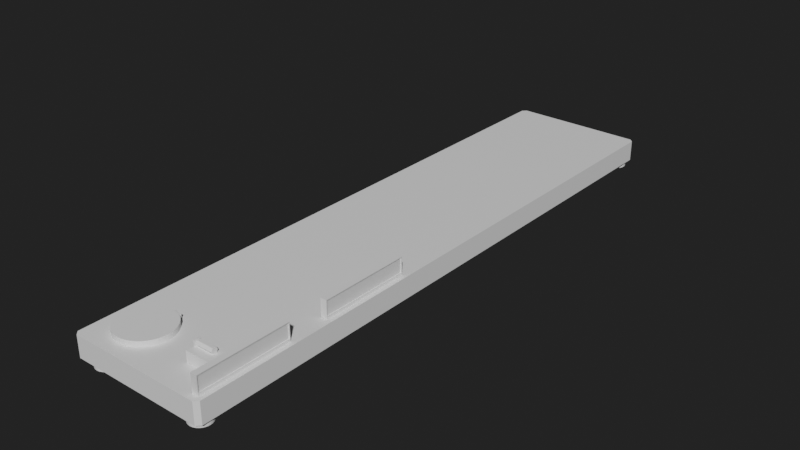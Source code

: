 # Source: LaserRuler.blend  (saved by Blender 3.3.6; exported with 4.5.12 LTS)
import bpy
from mathutils import Matrix  # noqa: F401  (used for matrix-valued properties, if any)

bpy.ops.wm.read_factory_settings(use_empty=True)
scene = bpy.context.scene
scene.name = 'Scene'

# ---- collections
col_collection = bpy.data.collections.new('Collection'); scene.collection.children.link(col_collection)

# ---- materials (node trees are filled in below, after node groups)
mat_futur1 = bpy.data.materials.new('Futur1')
mat_plastic = bpy.data.materials.new('Plastic')
mat_detector = bpy.data.materials.new('Detector')
mat_laser = bpy.data.materials.new('Laser')
mat_futur2 = bpy.data.materials.new('Futur2')

# ---- material node trees
mat_futur1.use_nodes = True; mat_futur1.node_tree.nodes.clear()
_N = mat_futur1.node_tree.nodes; _L = mat_futur1.node_tree.links
n0 = _N.new('ShaderNodeBsdfPrincipled'); n0.name = 'Principled BSDF'; n0.location = (10, 300)
n0.distribution = 'GGX'
n0.subsurface_method = 'BURLEY'
n0.inputs[3].default_value = 1.45
n0.inputs[27].default_value = (0.0, 0.0, 0.0, 1.0)
n0.inputs[28].default_value = 1.0
n1 = _N.new('ShaderNodeOutputMaterial'); n1.name = 'Material Output'; n1.location = (300, 300)
_L.new(n0.outputs[0], n1.inputs[0])
n1.is_active_output = True
mat_plastic.use_nodes = True; mat_plastic.node_tree.nodes.clear()
_N = mat_plastic.node_tree.nodes; _L = mat_plastic.node_tree.links
n0 = _N.new('ShaderNodeBsdfPrincipled'); n0.name = 'Principled BSDF'; n0.location = (10, 300)
n0.distribution = 'GGX'
n0.subsurface_method = 'BURLEY'
n0.inputs[3].default_value = 1.45
n0.inputs[27].default_value = (0.0, 0.0, 0.0, 1.0)
n0.inputs[28].default_value = 1.0
n1 = _N.new('ShaderNodeOutputMaterial'); n1.name = 'Material Output'; n1.location = (300, 300)
_L.new(n0.outputs[0], n1.inputs[0])
n1.is_active_output = True
mat_detector.use_nodes = True; mat_detector.node_tree.nodes.clear()
_N = mat_detector.node_tree.nodes; _L = mat_detector.node_tree.links
n0 = _N.new('ShaderNodeBsdfPrincipled'); n0.name = 'Principled BSDF'; n0.location = (10, 300)
n0.distribution = 'GGX'
n0.subsurface_method = 'BURLEY'
n0.inputs[3].default_value = 1.45
n0.inputs[27].default_value = (0.0, 0.0, 0.0, 1.0)
n0.inputs[28].default_value = 1.0
n1 = _N.new('ShaderNodeOutputMaterial'); n1.name = 'Material Output'; n1.location = (300, 300)
_L.new(n0.outputs[0], n1.inputs[0])
n1.is_active_output = True
mat_laser.use_nodes = True; mat_laser.node_tree.nodes.clear()
_N = mat_laser.node_tree.nodes; _L = mat_laser.node_tree.links
n0 = _N.new('ShaderNodeBsdfPrincipled'); n0.name = 'Principled BSDF'; n0.location = (10, 300)
n0.distribution = 'GGX'
n0.subsurface_method = 'BURLEY'
n0.inputs[3].default_value = 1.45
n0.inputs[27].default_value = (0.0, 0.0, 0.0, 1.0)
n0.inputs[28].default_value = 1.0
n1 = _N.new('ShaderNodeOutputMaterial'); n1.name = 'Material Output'; n1.location = (300, 300)
_L.new(n0.outputs[0], n1.inputs[0])
n1.is_active_output = True
mat_futur2.use_nodes = True; mat_futur2.node_tree.nodes.clear()
_N = mat_futur2.node_tree.nodes; _L = mat_futur2.node_tree.links
n0 = _N.new('ShaderNodeBsdfPrincipled'); n0.name = 'Principled BSDF'; n0.location = (10, 300)
n0.distribution = 'GGX'
n0.subsurface_method = 'BURLEY'
n0.inputs[3].default_value = 1.45
n0.inputs[27].default_value = (0.0, 0.0, 0.0, 1.0)
n0.inputs[28].default_value = 1.0
n1 = _N.new('ShaderNodeOutputMaterial'); n1.name = 'Material Output'; n1.location = (300, 300)
_L.new(n0.outputs[0], n1.inputs[0])
n1.is_active_output = True

# ---- world
world_world = bpy.data.worlds.new('World'); scene.world = world_world
world_world.use_nodes = True; world_world.node_tree.nodes.clear()
_N = world_world.node_tree.nodes; _L = world_world.node_tree.links
n0 = _N.new('ShaderNodeOutputWorld'); n0.name = 'World Output'; n0.location = (300, 300)
n1 = _N.new('ShaderNodeBackground'); n1.name = 'Background'; n1.location = (10, 300)
n1.inputs[0].default_value = (0.01599, 0.01599, 0.01599, 1.0)
_L.new(n1.outputs[0], n0.inputs[0])
n0.is_active_output = True
world_world.color = (0.05088, 0.05088, 0.05088)
world_world.use_sun_shadow = False
world_world.sun_shadow_jitter_overblur = 0.0

# ---- meshes
me_cube_003 = bpy.data.meshes.new('Cube.003')
me_cube_003.from_pydata([(-13.28, -57.5, 1.0), (-13.99, -56.79, 1.0), (-13.99, -56.79, 5.0), (-13.28, -57.5, 5.0), (-13.99, 56.79, 1.0), (-13.28, 57.5, 1.0), (-13.28, 57.5, 5.0), (-13.99, 56.79, 5.0), (12.5, -56.79, 1.0), (11.79, -57.5, 1.0), (11.79, -57.5, 5.0), (12.5, -56.79, 5.0), (11.79, 57.5, 1.0), (12.5, 56.79, 1.0), (12.5, 56.79, 5.0), (11.79, 57.5, 5.0)], [], [(9, 10, 3, 0), (13, 14, 11, 8), (14, 15, 6, 7, 2, 3, 10, 11), (1, 2, 7, 4), (5, 6, 15, 12), (0, 3, 2, 1), (6, 5, 4, 7), (14, 13, 12, 15), (10, 9, 8, 11), (4, 5, 12, 13, 8, 9, 0, 1)])
_uv = me_cube_003.uv_layers.new(name='UVMap')
_uv.uv.foreach_set('vector', [0.375, 0.7571, 0.625, 0.7571, 0.625, 0.9929, 0.375, 0.9929, 0.375, 0.5015, 0.625, 0.5015, 0.625, 0.7485, 0.375, 0.7485, 0.625, 0.5015, 0.6321, 0.5, 0.8679, 0.5, 0.875, 0.5015, 0.875, 0.7485, 0.8679, 0.75, 0.6321, 0.75, 0.625, 0.7485, 0.375, 0.001539, 0.625, 0.001539, 0.625, 0.2485, 0.375, 0.2485, 0.375, 0.2571, 0.625, 0.2571, 0.625, 0.4929, 0.375, 0.4929, 0.375, 0.0, 0.625, 0.0, 0.625, 0.001539, 0.375, 0.001539, 0.625, 0.2571, 0.375, 0.2571, 0.375, 0.2485, 0.625, 0.2485, 0.625, 0.5015, 0.375, 0.5015, 0.375, 0.4929, 0.625, 0.4929, 0.625, 0.7571, 0.375, 0.7571, 0.375, 0.7485, 0.625, 0.7485, 0.125, 0.5015, 0.1321, 0.5, 0.3679, 0.5, 0.375, 0.5015, 0.375, 0.7485, 0.3679, 0.75, 0.1321, 0.75, 0.125, 0.7485])
me_cube_003.materials.append(mat_futur1)
me_cube_003.use_remesh_fix_poles = True
me_cube_003.use_remesh_preserve_attributes = False
me_cube_003.use_mirror_vertex_groups = False
me_cube_003.update()
me_cylinder_001 = bpy.data.meshes.new('Cylinder.001')
me_cylinder_001.from_pydata([(0.0, 5.0, -0.5), (0.0, 5.0, 0.5), (0.4901, 4.976, -0.5), (0.4901, 4.976, 0.5), (0.9755, 4.904, -0.5), (0.9755, 4.904, 0.5), (1.451, 4.785, -0.5), (1.451, 4.785, 0.5), (1.913, 4.619, -0.5), (1.913, 4.619, 0.5), (2.357, 4.41, -0.5), (2.357, 4.41, 0.5), (2.778, 4.157, -0.5), (2.778, 4.157, 0.5), (3.172, 3.865, -0.5), (3.172, 3.865, 0.5), (3.536, 3.536, -0.5), (3.536, 3.536, 0.5), (3.865, 3.172, -0.5), (3.865, 3.172, 0.5), (4.157, 2.778, -0.5), (4.157, 2.778, 0.5), (4.41, 2.357, -0.5), (4.41, 2.357, 0.5), (4.619, 1.913, -0.5), (4.619, 1.913, 0.5), (4.785, 1.451, -0.5), (4.785, 1.451, 0.5), (4.904, 0.9755, -0.5), (4.904, 0.9755, 0.5), (4.976, 0.4901, -0.5), (4.976, 0.4901, 0.5), (5.0, -8.146e-07, -0.5), (5.0, -8.146e-07, 0.5), (4.976, -0.4901, -0.5), (4.976, -0.4901, 0.5), (4.904, -0.9755, -0.5), (4.904, -0.9755, 0.5), (4.785, -1.451, -0.5), (4.785, -1.451, 0.5), (4.619, -1.913, -0.5), (4.619, -1.913, 0.5), (4.41, -2.357, -0.5), (4.41, -2.357, 0.5), (4.157, -2.778, -0.5), (4.157, -2.778, 0.5), (3.865, -3.172, -0.5), (3.865, -3.172, 0.5), (3.536, -3.536, -0.5), (3.536, -3.536, 0.5), (3.172, -3.865, -0.5), (3.172, -3.865, 0.5), (2.778, -4.157, -0.5), (2.778, -4.157, 0.5), (2.357, -4.41, -0.5), (2.357, -4.41, 0.5), (1.913, -4.619, -0.5), (1.913, -4.619, 0.5), (1.451, -4.785, -0.5), (1.451, -4.785, 0.5), (0.9754, -4.904, -0.5), (0.9754, -4.904, 0.5), (0.4901, -4.976, -0.5), (0.4901, -4.976, 0.5), (-4.013e-06, -5.0, -0.5), (-4.013e-06, -5.0, 0.5), (-0.4901, -4.976, -0.5), (-0.4901, -4.976, 0.5), (-0.9755, -4.904, -0.5), (-0.9755, -4.904, 0.5), (-1.451, -4.785, -0.5), (-1.451, -4.785, 0.5), (-1.913, -4.619, -0.5), (-1.913, -4.619, 0.5), (-2.357, -4.41, -0.5), (-2.357, -4.41, 0.5), (-2.778, -4.157, -0.5), (-2.778, -4.157, 0.5), (-3.172, -3.865, -0.5), (-3.172, -3.865, 0.5), (-3.536, -3.536, -0.5), (-3.536, -3.536, 0.5), (-3.865, -3.172, -0.5), (-3.865, -3.172, 0.5), (-4.157, -2.778, -0.5), (-4.157, -2.778, 0.5), (-4.41, -2.357, -0.5), (-4.41, -2.357, 0.5), (-4.619, -1.913, -0.5), (-4.619, -1.913, 0.5), (-4.785, -1.451, -0.5), (-4.785, -1.451, 0.5), (-4.904, -0.9755, -0.5), (-4.904, -0.9755, 0.5), (-4.976, -0.4901, -0.5), (-4.976, -0.4901, 0.5), (-5.0, -2.325e-06, -0.5), (-5.0, -2.325e-06, 0.5), (-4.976, 0.4901, -0.5), (-4.976, 0.4901, 0.5), (-4.904, 0.9754, -0.5), (-4.904, 0.9754, 0.5), (-4.785, 1.451, -0.5), (-4.785, 1.451, 0.5), (-4.619, 1.913, -0.5), (-4.619, 1.913, 0.5), (-4.41, 2.357, -0.5), (-4.41, 2.357, 0.5), (-4.157, 2.778, -0.5), (-4.157, 2.778, 0.5), (-3.865, 3.172, -0.5), (-3.865, 3.172, 0.5), (-3.536, 3.536, -0.5), (-3.536, 3.536, 0.5), (-3.172, 3.865, -0.5), (-3.172, 3.865, 0.5), (-2.778, 4.157, -0.5), (-2.778, 4.157, 0.5), (-2.357, 4.41, -0.5), (-2.357, 4.41, 0.5), (-1.913, 4.619, -0.5), (-1.913, 4.619, 0.5), (-1.451, 4.785, -0.5), (-1.451, 4.785, 0.5), (-0.9755, 4.904, -0.5), (-0.9755, 4.904, 0.5), (-0.4901, 4.976, -0.5), (-0.4901, 4.976, 0.5)], [], [(0, 1, 3, 2), (2, 3, 5, 4), (4, 5, 7, 6), (6, 7, 9, 8), (8, 9, 11, 10), (10, 11, 13, 12), (12, 13, 15, 14), (14, 15, 17, 16), (16, 17, 19, 18), (18, 19, 21, 20), (20, 21, 23, 22), (22, 23, 25, 24), (24, 25, 27, 26), (26, 27, 29, 28), (28, 29, 31, 30), (30, 31, 33, 32), (32, 33, 35, 34), (34, 35, 37, 36), (36, 37, 39, 38), (38, 39, 41, 40), (40, 41, 43, 42), (42, 43, 45, 44), (44, 45, 47, 46), (46, 47, 49, 48), (48, 49, 51, 50), (50, 51, 53, 52), (52, 53, 55, 54), (54, 55, 57, 56), (56, 57, 59, 58), (58, 59, 61, 60), (60, 61, 63, 62), (62, 63, 65, 64), (64, 65, 67, 66), (66, 67, 69, 68), (68, 69, 71, 70), (70, 71, 73, 72), (72, 73, 75, 74), (74, 75, 77, 76), (76, 77, 79, 78), (78, 79, 81, 80), (80, 81, 83, 82), (82, 83, 85, 84), (84, 85, 87, 86), (86, 87, 89, 88), (88, 89, 91, 90), (90, 91, 93, 92), (92, 93, 95, 94), (94, 95, 97, 96), (96, 97, 99, 98), (98, 99, 101, 100), (100, 101, 103, 102), (102, 103, 105, 104), (104, 105, 107, 106), (106, 107, 109, 108), (108, 109, 111, 110), (110, 111, 113, 112), (112, 113, 115, 114), (114, 115, 117, 116), (116, 117, 119, 118), (118, 119, 121, 120), (120, 121, 123, 122), (122, 123, 125, 124), (3, 1, 127, 125, 123, 121, 119, 117, 115, 113, 111, 109, 107, 105, 103, 101, 99, 97, 95, 93, 91, 89, 87, 85, 83, 81, 79, 77, 75, 73, 71, 69, 67, 65, 63, 61, 59, 57, 55, 53, 51, 49, 47, 45, 43, 41, 39, 37, 35, 33, 31, 29, 27, 25, 23, 21, 19, 17, 15, 13, 11, 9, 7, 5), (124, 125, 127, 126), (126, 127, 1, 0)])
_uv = me_cylinder_001.uv_layers.new(name='UVMap')
_uv.uv.foreach_set('vector', [1.0, 0.5, 1.0, 1.0, 0.9844, 1.0, 0.9844, 0.5, 0.9844, 0.5, 0.9844, 1.0, 0.9688, 1.0, 0.9688, 0.5, 0.9688, 0.5, 0.9688, 1.0, 0.9531, 1.0, 0.9531, 0.5, 0.9531, 0.5, 0.9531, 1.0, 0.9375, 1.0, 0.9375, 0.5, 0.9375, 0.5, 0.9375, 1.0, 0.9219, 1.0, 0.9219, 0.5, 0.9219, 0.5, 0.9219, 1.0, 0.9062, 1.0, 0.9062, 0.5, 0.9062, 0.5, 0.9062, 1.0, 0.8906, 1.0, 0.8906, 0.5, 0.8906, 0.5, 0.8906, 1.0, 0.875, 1.0, 0.875, 0.5, 0.875, 0.5, 0.875, 1.0, 0.8594, 1.0, 0.8594, 0.5, 0.8594, 0.5, 0.8594, 1.0, 0.8438, 1.0, 0.8438, 0.5, 0.8438, 0.5, 0.8438, 1.0, 0.8281, 1.0, 0.8281, 0.5, 0.8281, 0.5, 0.8281, 1.0, 0.8125, 1.0, 0.8125, 0.5, 0.8125, 0.5, 0.8125, 1.0, 0.7969, 1.0, 0.7969, 0.5, 0.7969, 0.5, 0.7969, 1.0, 0.7812, 1.0, 0.7812, 0.5, 0.7812, 0.5, 0.7812, 1.0, 0.7656, 1.0, 0.7656, 0.5, 0.7656, 0.5, 0.7656, 1.0, 0.75, 1.0, 0.75, 0.5, 0.75, 0.5, 0.75, 1.0, 0.7344, 1.0, 0.7344, 0.5, 0.7344, 0.5, 0.7344, 1.0, 0.7188, 1.0, 0.7188, 0.5, 0.7188, 0.5, 0.7188, 1.0, 0.7031, 1.0, 0.7031, 0.5, 0.7031, 0.5, 0.7031, 1.0, 0.6875, 1.0, 0.6875, 0.5, 0.6875, 0.5, 0.6875, 1.0, 0.6719, 1.0, 0.6719, 0.5, 0.6719, 0.5, 0.6719, 1.0, 0.6562, 1.0, 0.6562, 0.5, 0.6562, 0.5, 0.6562, 1.0, 0.6406, 1.0, 0.6406, 0.5, 0.6406, 0.5, 0.6406, 1.0, 0.625, 1.0, 0.625, 0.5, 0.625, 0.5, 0.625, 1.0, 0.6094, 1.0, 0.6094, 0.5, 0.6094, 0.5, 0.6094, 1.0, 0.5938, 1.0, 0.5938, 0.5, 0.5938, 0.5, 0.5938, 1.0, 0.5781, 1.0, 0.5781, 0.5, 0.5781, 0.5, 0.5781, 1.0, 0.5625, 1.0, 0.5625, 0.5, 0.5625, 0.5, 0.5625, 1.0, 0.5469, 1.0, 0.5469, 0.5, 0.5469, 0.5, 0.5469, 1.0, 0.5312, 1.0, 0.5312, 0.5, 0.5312, 0.5, 0.5312, 1.0, 0.5156, 1.0, 0.5156, 0.5, 0.5156, 0.5, 0.5156, 1.0, 0.5, 1.0, 0.5, 0.5, 0.5, 0.5, 0.5, 1.0, 0.4844, 1.0, 0.4844, 0.5, 0.4844, 0.5, 0.4844, 1.0, 0.4688, 1.0, 0.4688, 0.5, 0.4688, 0.5, 0.4688, 1.0, 0.4531, 1.0, 0.4531, 0.5, 0.4531, 0.5, 0.4531, 1.0, 0.4375, 1.0, 0.4375, 0.5, 0.4375, 0.5, 0.4375, 1.0, 0.4219, 1.0, 0.4219, 0.5, 0.4219, 0.5, 0.4219, 1.0, 0.4062, 1.0, 0.4062, 0.5, 0.4062, 0.5, 0.4062, 1.0, 0.3906, 1.0, 0.3906, 0.5, 0.3906, 0.5, 0.3906, 1.0, 0.375, 1.0, 0.375, 0.5, 0.375, 0.5, 0.375, 1.0, 0.3594, 1.0, 0.3594, 0.5, 0.3594, 0.5, 0.3594, 1.0, 0.3438, 1.0, 0.3438, 0.5, 0.3438, 0.5, 0.3438, 1.0, 0.3281, 1.0, 0.3281, 0.5, 0.3281, 0.5, 0.3281, 1.0, 0.3125, 1.0, 0.3125, 0.5, 0.3125, 0.5, 0.3125, 1.0, 0.2969, 1.0, 0.2969, 0.5, 0.2969, 0.5, 0.2969, 1.0, 0.2812, 1.0, 0.2812, 0.5, 0.2812, 0.5, 0.2812, 1.0, 0.2656, 1.0, 0.2656, 0.5, 0.2656, 0.5, 0.2656, 1.0, 0.25, 1.0, 0.25, 0.5, 0.25, 0.5, 0.25, 1.0, 0.2344, 1.0, 0.2344, 0.5, 0.2344, 0.5, 0.2344, 1.0, 0.2188, 1.0, 0.2188, 0.5, 0.2188, 0.5, 0.2188, 1.0, 0.2031, 1.0, 0.2031, 0.5, 0.2031, 0.5, 0.2031, 1.0, 0.1875, 1.0, 0.1875, 0.5, 0.1875, 0.5, 0.1875, 1.0, 0.1719, 1.0, 0.1719, 0.5, 0.1719, 0.5, 0.1719, 1.0, 0.1562, 1.0, 0.1562, 0.5, 0.1562, 0.5, 0.1562, 1.0, 0.1406, 1.0, 0.1406, 0.5, 0.1406, 0.5, 0.1406, 1.0, 0.125, 1.0, 0.125, 0.5, 0.125, 0.5, 0.125, 1.0, 0.1094, 1.0, 0.1094, 0.5, 0.1094, 0.5, 0.1094, 1.0, 0.09375, 1.0, 0.09375, 0.5, 0.09375, 0.5, 0.09375, 1.0, 0.07812, 1.0, 0.07812, 0.5, 0.07812, 0.5, 0.07812, 1.0, 0.0625, 1.0, 0.0625, 0.5, 0.0625, 0.5, 0.0625, 1.0, 0.04688, 1.0, 0.04688, 0.5, 0.04688, 0.5, 0.04688, 1.0, 0.03125, 1.0, 0.03125, 0.5, 0.2735, 0.4888, 0.25, 0.49, 0.2265, 0.4888, 0.2032, 0.4854, 0.1803, 0.4797, 0.1582, 0.4717, 0.1369, 0.4617, 0.1167, 0.4496, 0.09775, 0.4355, 0.08029, 0.4197, 0.06448, 0.4023, 0.05045, 0.3833, 0.03834, 0.3631, 0.02827, 0.3418, 0.02033, 0.3197, 0.01461, 0.2968, 0.01116, 0.2735, 0.01, 0.25, 0.01116, 0.2265, 0.01461, 0.2032, 0.02033, 0.1803, 0.02827, 0.1582, 0.03834, 0.1369, 0.05045, 0.1167, 0.06448, 0.09775, 0.08029, 0.08029, 0.09775, 0.06448, 0.1167, 0.05045, 0.1369, 0.03834, 0.1582, 0.02827, 0.1803, 0.02033, 0.2032, 0.01461, 0.2265, 0.01116, 0.25, 0.01, 0.2735, 0.01116, 0.2968, 0.01461, 0.3197, 0.02033, 0.3418, 0.02827, 0.3631, 0.03834, 0.3833, 0.05045, 0.4023, 0.06448, 0.4197, 0.08029, 0.4355, 0.09775, 0.4496, 0.1167, 0.4617, 0.1369, 0.4717, 0.1582, 0.4797, 0.1803, 0.4854, 0.2032, 0.4888, 0.2265, 0.49, 0.25, 0.4888, 0.2735, 0.4854, 0.2968, 0.4797, 0.3197, 0.4717, 0.3418, 0.4617, 0.3631, 0.4496, 0.3833, 0.4355, 0.4023, 0.4197, 0.4197, 0.4023, 0.4355, 0.3833, 0.4496, 0.3631, 0.4617, 0.3418, 0.4717, 0.3197, 0.4797, 0.2968, 0.4854, 0.03125, 0.5, 0.03125, 1.0, 0.01562, 1.0, 0.01562, 0.5, 0.01562, 0.5, 0.01562, 1.0, 0.0, 1.0, 0.0, 0.5])
me_cylinder_001.materials.append(mat_plastic)
me_cylinder_001.use_remesh_fix_poles = True
me_cylinder_001.use_remesh_preserve_attributes = False
me_cylinder_001.use_mirror_vertex_groups = False
me_cylinder_001.update()
me_cube_006 = bpy.data.meshes.new('Cube.006')
me_cube_006.from_pydata([(-1.0, -2.0, -1.0), (-1.0, -2.0, 1.0), (-1.0, 0.0, -1.0), (-1.0, 0.0, 1.0), (1.0, -2.0, -1.0), (1.0, -2.0, 1.0), (1.0, 0.0, -1.0), (1.0, 0.0, 1.0)], [], [(0, 1, 3, 2), (2, 3, 7, 6), (6, 7, 5, 4), (4, 5, 1, 0), (7, 3, 1, 5)])
_uv = me_cube_006.uv_layers.new(name='UVMap')
_uv.uv.foreach_set('vector', [0.375, 0.0, 0.625, 0.0, 0.625, 0.25, 0.375, 0.25, 0.375, 0.25, 0.625, 0.25, 0.625, 0.5, 0.375, 0.5, 0.375, 0.5, 0.625, 0.5, 0.625, 0.75, 0.375, 0.75, 0.375, 0.75, 0.625, 0.75, 0.625, 1.0, 0.375, 1.0, 0.625, 0.5, 0.875, 0.5, 0.875, 0.75, 0.625, 0.75])
me_cube_006.materials.append(mat_plastic)
me_cube_006.use_remesh_fix_poles = True
me_cube_006.use_remesh_preserve_attributes = False
me_cube_006.use_mirror_vertex_groups = False
me_cube_006.update()
me_cube_007 = bpy.data.meshes.new('Cube.007')
me_cube_007.from_pydata([(-1.0, -1.0, -1.0), (-1.0, -1.0, 1.0), (-1.0, 1.0, -1.0), (-1.0, 1.0, 1.0), (1.0, -1.0, -1.0), (1.0, -1.0, 1.0), (1.0, 1.0, -1.0), (1.0, 1.0, 1.0), (-0.943, 1.0, -1.0), (-0.943, 1.0, 1.0), (-0.943, -1.0, -1.0), (-0.943, -1.0, 1.0), (-1.0, -0.3333, 1.0), (-1.0, 0.3333, 1.0), (1.0, -0.3333, -1.0), (1.0, 0.3333, -1.0), (1.0, 0.3333, 1.0), (1.0, -0.3333, 1.0), (-0.943, 0.3333, 1.0), (-0.943, -0.3333, 1.0), (-1.0, -0.3333, 2.14), (-1.0, 0.3333, 2.14), (-0.943, 0.3333, 2.14), (-0.943, -0.3333, 2.14), (-1.067, -0.3333, -1.0), (-1.067, -1.0, -1.0), (-1.067, -1.0, 1.0), (-1.067, 0.3333, 1.0), (-1.067, 1.0, 1.0), (-1.067, 1.0, -1.0), (-1.067, 0.3333, -1.0), (-1.067, -0.3333, 1.0)], [], [(8, 9, 7, 6), (14, 17, 5, 4), (10, 11, 1, 0), (19, 12, 1, 11), (17, 19, 11, 5), (4, 5, 11, 10), (2, 3, 9, 8), (7, 9, 18, 16), (16, 18, 19, 17), (9, 3, 13, 18), (13, 12, 20, 21), (6, 7, 16, 15), (15, 16, 17, 14), (1, 12, 31, 26), (22, 21, 20, 23), (12, 19, 23, 20), (19, 18, 22, 23), (18, 13, 21, 22), (30, 27, 28, 29), (3, 2, 29, 28), (12, 13, 27, 31), (0, 1, 26, 25), (13, 3, 28, 27), (24, 25, 26, 31), (30, 24, 31, 27)])
me_cube_007.polygons.foreach_set('material_index', [0, 0, 0, 0, 0, 0, 0, 0, 0, 0, 1, 0, 0, 0, 0, 0, 0, 0, 0, 0, 0, 0, 0, 0, 0])
_uv = me_cube_007.uv_layers.new(name='UVMap')
_uv.uv.foreach_set('vector', [0.375, 0.2571, 0.625, 0.2571, 0.625, 0.5, 0.375, 0.5, 0.375, 0.6667, 0.625, 0.6667, 0.625, 0.75, 0.375, 0.75, 0.375, 0.9929, 0.625, 0.9929, 0.625, 1.0, 0.375, 1.0, 0.8679, 0.6667, 0.875, 0.6667, 0.875, 0.75, 0.8679, 0.75, 0.625, 0.6667, 0.8679, 0.6667, 0.8679, 0.75, 0.625, 0.75, 0.375, 0.75, 0.625, 0.75, 0.625, 0.9929, 0.375, 0.9929, 0.375, 0.25, 0.625, 0.25, 0.625, 0.2571, 0.375, 0.2571, 0.625, 0.5, 0.8679, 0.5, 0.8679, 0.5833, 0.625, 0.5833, 0.625, 0.5833, 0.8679, 0.5833, 0.8679, 0.6667, 0.625, 0.6667, 0.8679, 0.5, 0.875, 0.5, 0.875, 0.5833, 0.8679, 0.5833, 0.625, 0.1667, 0.625, 0.08333, 0.625, 0.08333, 0.625, 0.1667, 0.375, 0.5, 0.625, 0.5, 0.625, 0.5833, 0.375, 0.5833, 0.375, 0.5833, 0.625, 0.5833, 0.625, 0.6667, 0.375, 0.6667, 0.875, 0.75, 0.875, 0.6667, 0.875, 0.6667, 0.875, 0.75, 0.8679, 0.5833, 0.875, 0.5833, 0.875, 0.6667, 0.8679, 0.6667, 0.875, 0.6667, 0.8679, 0.6667, 0.8679, 0.6667, 0.875, 0.6667, 0.8679, 0.6667, 0.8679, 0.5833, 0.8679, 0.5833, 0.8679, 0.6667, 0.8679, 0.5833, 0.875, 0.5833, 0.875, 0.5833, 0.8679, 0.5833, 0.375, 0.1667, 0.625, 0.1667, 0.625, 0.25, 0.375, 0.25, 0.625, 0.25, 0.375, 0.25, 0.375, 0.25, 0.625, 0.25, 0.625, 0.08333, 0.625, 0.1667, 0.625, 0.1667, 0.625, 0.08333, 0.375, 1.0, 0.625, 1.0, 0.625, 1.0, 0.375, 1.0, 0.875, 0.5833, 0.875, 0.5, 0.875, 0.5, 0.875, 0.5833, 0.125, 0.6667, 0.375, 1.0, 0.875, 0.75, 0.875, 0.6667, 0.375, 0.1667, 0.125, 0.6667, 0.625, 0.08333, 0.625, 0.1667])
me_cube_007.materials.append(mat_plastic)
me_cube_007.materials.append(mat_detector)
me_cube_007.use_remesh_fix_poles = True
me_cube_007.use_remesh_preserve_attributes = False
me_cube_007.use_mirror_vertex_groups = False
me_cube_007.update()
me_cylinder_002 = bpy.data.meshes.new('Cylinder.002')
me_cylinder_002.from_pydata([(0.0, 0.6, -1.5), (0.0, 0.6, 1.5), (0.5196, 0.3, -1.5), (0.5196, 0.3, 1.5), (0.5196, -0.3, -1.5), (0.5196, -0.3, 1.5), (-5.245e-08, -0.6, -1.5), (-5.245e-08, -0.6, 1.5), (-0.5196, -0.3, -1.5), (-0.5196, -0.3, 1.5), (-0.5196, 0.3, -1.5), (-0.5196, 0.3, 1.5), (1.802e-09, 0.03215, -2.028), (0.02784, 0.01607, -2.028), (0.02784, -0.01607, -2.028), (-1.009e-09, -0.03215, -2.028), (-0.02784, -0.01607, -2.028), (-0.02784, 0.01607, -2.028), (0.0, 0.0, -2.086), (0.0, 0.0, -2.086), (0.0, 0.0, -2.086), (0.0, 0.0, -2.086), (0.0, 0.0, -2.086), (0.0, 0.0, -2.086)], [], [(0, 1, 3, 2), (2, 3, 5, 4), (4, 5, 7, 6), (6, 7, 9, 8), (3, 1, 11, 9, 7, 5), (8, 9, 11, 10), (10, 11, 1, 0), (6, 8, 16, 15), (17, 12, 18, 23), (2, 4, 14, 13), (8, 10, 17, 16), (0, 2, 13, 12), (4, 6, 15, 14), (10, 0, 12, 17), (18, 19, 20, 21, 22, 23), (15, 16, 22, 21), (13, 14, 20, 19), (16, 17, 23, 22), (14, 15, 21, 20), (12, 13, 19, 18)])
me_cylinder_002.polygons.foreach_set('material_index', [0, 0, 0, 0, 0, 0, 0, 0, 1, 0, 0, 0, 0, 0, 1, 0, 0, 1, 0, 0])
_uv = me_cylinder_002.uv_layers.new(name='UVMap')
_uv.uv.foreach_set('vector', [1.0, 0.5, 1.0, 1.0, 0.8333, 1.0, 0.8333, 0.5, 0.8333, 0.5, 0.8333, 1.0, 0.6667, 1.0, 0.6667, 0.5, 0.6667, 0.5, 0.6667, 1.0, 0.5, 1.0, 0.5, 0.5, 0.5, 0.5, 0.5, 1.0, 0.3333, 1.0, 0.3333, 0.5, 0.4578, 0.37, 0.25, 0.49, 0.04215, 0.37, 0.04215, 0.13, 0.25, 0.01, 0.4578, 0.13, 0.3333, 0.5, 0.3333, 1.0, 0.1667, 1.0, 0.1667, 0.5, 0.1667, 0.5, 0.1667, 1.0, -8.941e-08, 1.0, -8.941e-08, 0.5, 0.5, 0.5, 0.3333, 0.5, 0.3333, 0.5, 0.5, 0.5, 0.1667, 0.5, -8.941e-08, 0.5, -8.941e-08, 0.5, 0.1667, 0.5, 0.8333, 0.5, 0.6667, 0.5, 0.6667, 0.5, 0.8333, 0.5, 0.3333, 0.5, 0.1667, 0.5, 0.1667, 0.5, 0.3333, 0.5, 1.0, 0.5, 0.8333, 0.5, 0.8333, 0.5, 1.0, 0.5, 0.6667, 0.5, 0.5, 0.5, 0.5, 0.5, 0.6667, 0.5, 0.1667, 0.5, -8.941e-08, 0.5, -8.941e-08, 0.5, 0.1667, 0.5, 0.75, 0.49, 0.9578, 0.37, 0.9578, 0.13, 0.75, 0.01, 0.5422, 0.13, 0.5422, 0.37, 0.5, 0.5, 0.3333, 0.5, 0.3333, 0.5, 0.5, 0.5, 0.8333, 0.5, 0.6667, 0.5, 0.6667, 0.5, 0.8333, 0.5, 0.3333, 0.5, 0.1667, 0.5, 0.1667, 0.5, 0.3333, 0.5, 0.6667, 0.5, 0.5, 0.5, 0.5, 0.5, 0.6667, 0.5, 1.0, 0.5, 0.8333, 0.5, 0.8333, 0.5, 1.0, 0.5])
me_cylinder_002.materials.append(mat_plastic)
me_cylinder_002.materials.append(mat_laser)
me_cylinder_002.use_remesh_fix_poles = True
me_cylinder_002.use_remesh_preserve_attributes = False
me_cylinder_002.use_mirror_vertex_groups = False
me_cylinder_002.update()
me_cylinder_003 = bpy.data.meshes.new('Cylinder.003')
me_cylinder_003.from_pydata([(0.0, 2.0, -0.5), (0.0, 2.0, 0.5), (0.3902, 1.962, -0.5), (0.3902, 1.962, 0.5), (0.7654, 1.848, -0.5), (0.7654, 1.848, 0.5), (1.111, 1.663, -0.5), (1.111, 1.663, 0.5), (1.414, 1.414, -0.5), (1.414, 1.414, 0.5), (1.663, 1.111, -0.5), (1.663, 1.111, 0.5), (1.848, 0.7654, -0.5), (1.848, 0.7654, 0.5), (1.962, 0.3902, -0.5), (1.962, 0.3902, 0.5), (2.0, 1.51e-07, -0.5), (2.0, 1.51e-07, 0.5), (1.962, -0.3902, -0.5), (1.962, -0.3902, 0.5), (1.848, -0.7654, -0.5), (1.848, -0.7654, 0.5), (1.663, -1.111, -0.5), (1.663, -1.111, 0.5), (1.414, -1.414, -0.5), (1.414, -1.414, 0.5), (1.111, -1.663, -0.5), (1.111, -1.663, 0.5), (0.7654, -1.848, -0.5), (0.7654, -1.848, 0.5), (0.3902, -1.962, -0.5), (0.3902, -1.962, 0.5), (-6.517e-07, -2.0, -0.5), (-6.517e-07, -2.0, 0.5), (-0.3902, -1.962, -0.5), (-0.3902, -1.962, 0.5), (-0.7654, -1.848, -0.5), (-0.7654, -1.848, 0.5), (-1.111, -1.663, -0.5), (-1.111, -1.663, 0.5), (-1.414, -1.414, -0.5), (-1.414, -1.414, 0.5), (-1.663, -1.111, -0.5), (-1.663, -1.111, 0.5), (-1.848, -0.7654, -0.5), (-1.848, -0.7654, 0.5), (-1.962, -0.3902, -0.5), (-1.962, -0.3902, 0.5), (-2.0, 1.931e-06, -0.5), (-2.0, 1.931e-06, 0.5), (-1.962, 0.3902, -0.5), (-1.962, 0.3902, 0.5), (-1.848, 0.7654, -0.5), (-1.848, 0.7654, 0.5), (-1.663, 1.111, -0.5), (-1.663, 1.111, 0.5), (-1.414, 1.414, -0.5), (-1.414, 1.414, 0.5), (-1.111, 1.663, -0.5), (-1.111, 1.663, 0.5), (-0.7654, 1.848, -0.5), (-0.7654, 1.848, 0.5), (-0.3902, 1.962, -0.5), (-0.3902, 1.962, 0.5)], [], [(0, 1, 3, 2), (2, 3, 5, 4), (4, 5, 7, 6), (6, 7, 9, 8), (8, 9, 11, 10), (10, 11, 13, 12), (12, 13, 15, 14), (14, 15, 17, 16), (16, 17, 19, 18), (18, 19, 21, 20), (20, 21, 23, 22), (22, 23, 25, 24), (24, 25, 27, 26), (26, 27, 29, 28), (28, 29, 31, 30), (30, 31, 33, 32), (32, 33, 35, 34), (34, 35, 37, 36), (36, 37, 39, 38), (38, 39, 41, 40), (40, 41, 43, 42), (42, 43, 45, 44), (44, 45, 47, 46), (46, 47, 49, 48), (48, 49, 51, 50), (50, 51, 53, 52), (52, 53, 55, 54), (54, 55, 57, 56), (56, 57, 59, 58), (58, 59, 61, 60), (3, 1, 63, 61, 59, 57, 55, 53, 51, 49, 47, 45, 43, 41, 39, 37, 35, 33, 31, 29, 27, 25, 23, 21, 19, 17, 15, 13, 11, 9, 7, 5), (60, 61, 63, 62), (62, 63, 1, 0), (0, 2, 4, 6, 8, 10, 12, 14, 16, 18, 20, 22, 24, 26, 28, 30, 32, 34, 36, 38, 40, 42, 44, 46, 48, 50, 52, 54, 56, 58, 60, 62)])
_uv = me_cylinder_003.uv_layers.new(name='UVMap')
_uv.uv.foreach_set('vector', [1.0, 0.5, 1.0, 1.0, 0.9688, 1.0, 0.9688, 0.5, 0.9688, 0.5, 0.9688, 1.0, 0.9375, 1.0, 0.9375, 0.5, 0.9375, 0.5, 0.9375, 1.0, 0.9062, 1.0, 0.9062, 0.5, 0.9062, 0.5, 0.9062, 1.0, 0.875, 1.0, 0.875, 0.5, 0.875, 0.5, 0.875, 1.0, 0.8438, 1.0, 0.8438, 0.5, 0.8438, 0.5, 0.8438, 1.0, 0.8125, 1.0, 0.8125, 0.5, 0.8125, 0.5, 0.8125, 1.0, 0.7812, 1.0, 0.7812, 0.5, 0.7812, 0.5, 0.7812, 1.0, 0.75, 1.0, 0.75, 0.5, 0.75, 0.5, 0.75, 1.0, 0.7188, 1.0, 0.7188, 0.5, 0.7188, 0.5, 0.7188, 1.0, 0.6875, 1.0, 0.6875, 0.5, 0.6875, 0.5, 0.6875, 1.0, 0.6562, 1.0, 0.6562, 0.5, 0.6562, 0.5, 0.6562, 1.0, 0.625, 1.0, 0.625, 0.5, 0.625, 0.5, 0.625, 1.0, 0.5938, 1.0, 0.5938, 0.5, 0.5938, 0.5, 0.5938, 1.0, 0.5625, 1.0, 0.5625, 0.5, 0.5625, 0.5, 0.5625, 1.0, 0.5312, 1.0, 0.5312, 0.5, 0.5312, 0.5, 0.5312, 1.0, 0.5, 1.0, 0.5, 0.5, 0.5, 0.5, 0.5, 1.0, 0.4688, 1.0, 0.4688, 0.5, 0.4688, 0.5, 0.4688, 1.0, 0.4375, 1.0, 0.4375, 0.5, 0.4375, 0.5, 0.4375, 1.0, 0.4062, 1.0, 0.4062, 0.5, 0.4062, 0.5, 0.4062, 1.0, 0.375, 1.0, 0.375, 0.5, 0.375, 0.5, 0.375, 1.0, 0.3438, 1.0, 0.3438, 0.5, 0.3438, 0.5, 0.3438, 1.0, 0.3125, 1.0, 0.3125, 0.5, 0.3125, 0.5, 0.3125, 1.0, 0.2812, 1.0, 0.2812, 0.5, 0.2812, 0.5, 0.2812, 1.0, 0.25, 1.0, 0.25, 0.5, 0.25, 0.5, 0.25, 1.0, 0.2188, 1.0, 0.2188, 0.5, 0.2188, 0.5, 0.2188, 1.0, 0.1875, 1.0, 0.1875, 0.5, 0.1875, 0.5, 0.1875, 1.0, 0.1562, 1.0, 0.1562, 0.5, 0.1562, 0.5, 0.1562, 1.0, 0.125, 1.0, 0.125, 0.5, 0.125, 0.5, 0.125, 1.0, 0.09375, 1.0, 0.09375, 0.5, 0.09375, 0.5, 0.09375, 1.0, 0.0625, 1.0, 0.0625, 0.5, 0.2968, 0.4854, 0.25, 0.49, 0.2032, 0.4854, 0.1582, 0.4717, 0.1167, 0.4496, 0.08029, 0.4197, 0.05045, 0.3833, 0.02827, 0.3418, 0.01461, 0.2968, 0.01, 0.25, 0.01461, 0.2032, 0.02827, 0.1582, 0.05045, 0.1167, 0.08029, 0.08029, 0.1167, 0.05045, 0.1582, 0.02827, 0.2032, 0.01461, 0.25, 0.01, 0.2968, 0.01461, 0.3418, 0.02827, 0.3833, 0.05045, 0.4197, 0.08029, 0.4496, 0.1167, 0.4717, 0.1582, 0.4854, 0.2032, 0.49, 0.25, 0.4854, 0.2968, 0.4717, 0.3418, 0.4496, 0.3833, 0.4197, 0.4197, 0.3833, 0.4496, 0.3418, 0.4717, 0.0625, 0.5, 0.0625, 1.0, 0.03125, 1.0, 0.03125, 0.5, 0.03125, 0.5, 0.03125, 1.0, 0.0, 1.0, 0.0, 0.5, 0.75, 0.49, 0.7968, 0.4854, 0.8418, 0.4717, 0.8833, 0.4496, 0.9197, 0.4197, 0.9496, 0.3833, 0.9717, 0.3418, 0.9854, 0.2968, 0.99, 0.25, 0.9854, 0.2032, 0.9717, 0.1582, 0.9496, 0.1167, 0.9197, 0.08029, 0.8833, 0.05045, 0.8418, 0.02827, 0.7968, 0.01461, 0.75, 0.01, 0.7032, 0.01461, 0.6582, 0.02827, 0.6167, 0.05045, 0.5803, 0.08029, 0.5504, 0.1167, 0.5283, 0.1582, 0.5146, 0.2032, 0.51, 0.25, 0.5146, 0.2968, 0.5283, 0.3418, 0.5504, 0.3833, 0.5803, 0.4197, 0.6167, 0.4496, 0.6582, 0.4717, 0.7032, 0.4854])
me_cylinder_003.materials.append(mat_futur2)
me_cylinder_003.use_remesh_fix_poles = True
me_cylinder_003.use_remesh_preserve_attributes = False
me_cylinder_003.use_mirror_vertex_groups = False
me_cylinder_003.update()
me_cube = bpy.data.meshes.new('Cube')
me_cube.from_pydata([(10.35, -5.742, 4.758), (10.35, -5.742, 7.0), (10.35, 5.742, 4.758), (10.35, 5.742, 7.0), (11.13, -5.635, 5.107), (11.13, -5.635, 6.893), (11.13, 5.635, 5.107), (11.13, 5.635, 6.893), (11.13, 5.742, 7.0), (11.13, 5.742, 4.758), (11.13, -5.742, 4.758), (11.13, -5.742, 7.0), (11.03, 5.635, 6.893), (11.03, 5.635, 5.107), (11.03, -5.635, 5.107), (11.03, -5.635, 6.893)], [], [(0, 1, 3, 2), (2, 3, 8, 9), (5, 4, 14, 15), (10, 11, 1, 0), (2, 9, 10, 0), (8, 3, 1, 11), (7, 6, 9, 8), (6, 4, 10, 9), (5, 7, 8, 11), (4, 5, 11, 10), (13, 12, 15, 14), (4, 6, 13, 14), (7, 5, 15, 12), (6, 7, 12, 13)])
_uv = me_cube.uv_layers.new(name='UVMap')
_uv.uv.foreach_set('vector', [0.375, 0.0, 0.625, 0.0, 0.625, 0.25, 0.375, 0.25, 0.375, 0.25, 0.625, 0.25, 0.625, 0.5, 0.375, 0.5, 0.6116, 0.7477, 0.3884, 0.7477, 0.3884, 0.7477, 0.6116, 0.7477, 0.375, 0.75, 0.625, 0.75, 0.625, 1.0, 0.375, 1.0, 0.125, 0.5, 0.375, 0.5, 0.375, 0.75, 0.125, 0.75, 0.625, 0.5, 0.875, 0.5, 0.875, 0.75, 0.625, 0.75, 0.6116, 0.5023, 0.3884, 0.5023, 0.375, 0.5, 0.625, 0.5, 0.3884, 0.5023, 0.3884, 0.7477, 0.375, 0.75, 0.375, 0.5, 0.6116, 0.7477, 0.6116, 0.5023, 0.625, 0.5, 0.625, 0.75, 0.3884, 0.7477, 0.6116, 0.7477, 0.625, 0.75, 0.375, 0.75, 0.3884, 0.5023, 0.6116, 0.5023, 0.6116, 0.7477, 0.3884, 0.7477, 0.3884, 0.7477, 0.3884, 0.5023, 0.3884, 0.5023, 0.3884, 0.7477, 0.6116, 0.5023, 0.6116, 0.7477, 0.6116, 0.7477, 0.6116, 0.5023, 0.3884, 0.5023, 0.6116, 0.5023, 0.6116, 0.5023, 0.3884, 0.5023])
me_cube.materials.append(mat_plastic)
me_cube.use_remesh_fix_poles = True
me_cube.use_remesh_preserve_attributes = False
me_cube.use_mirror_vertex_groups = False
me_cube.update()
me_cube_002 = bpy.data.meshes.new('Cube.002')
me_cube_002.from_pydata([(10.35, -5.742, 4.758), (10.35, -5.742, 7.0), (10.35, 5.742, 4.758), (10.35, 5.742, 7.0), (11.13, -5.635, 5.107), (11.13, -5.635, 6.893), (11.13, 5.635, 5.107), (11.13, 5.635, 6.893), (11.13, 5.742, 7.0), (11.13, 5.742, 4.758), (11.13, -5.742, 4.758), (11.13, -5.742, 7.0), (11.03, 5.635, 6.893), (11.03, 5.635, 5.107), (11.03, -5.635, 5.107), (11.03, -5.635, 6.893)], [], [(0, 1, 3, 2), (2, 3, 8, 9), (5, 4, 14, 15), (10, 11, 1, 0), (2, 9, 10, 0), (8, 3, 1, 11), (7, 6, 9, 8), (6, 4, 10, 9), (5, 7, 8, 11), (4, 5, 11, 10), (13, 12, 15, 14), (4, 6, 13, 14), (7, 5, 15, 12), (6, 7, 12, 13)])
_uv = me_cube_002.uv_layers.new(name='UVMap')
_uv.uv.foreach_set('vector', [0.375, 0.0, 0.625, 0.0, 0.625, 0.25, 0.375, 0.25, 0.375, 0.25, 0.625, 0.25, 0.625, 0.5, 0.375, 0.5, 0.6116, 0.7477, 0.3884, 0.7477, 0.3884, 0.7477, 0.6116, 0.7477, 0.375, 0.75, 0.625, 0.75, 0.625, 1.0, 0.375, 1.0, 0.125, 0.5, 0.375, 0.5, 0.375, 0.75, 0.125, 0.75, 0.625, 0.5, 0.875, 0.5, 0.875, 0.75, 0.625, 0.75, 0.6116, 0.5023, 0.3884, 0.5023, 0.375, 0.5, 0.625, 0.5, 0.3884, 0.5023, 0.3884, 0.7477, 0.375, 0.75, 0.375, 0.5, 0.6116, 0.7477, 0.6116, 0.5023, 0.625, 0.5, 0.625, 0.75, 0.3884, 0.7477, 0.6116, 0.7477, 0.625, 0.75, 0.375, 0.75, 0.3884, 0.5023, 0.6116, 0.5023, 0.6116, 0.7477, 0.3884, 0.7477, 0.3884, 0.7477, 0.3884, 0.5023, 0.3884, 0.5023, 0.3884, 0.7477, 0.6116, 0.5023, 0.6116, 0.7477, 0.6116, 0.7477, 0.6116, 0.5023, 0.3884, 0.5023, 0.6116, 0.5023, 0.6116, 0.5023, 0.3884, 0.5023])
me_cube_002.materials.append(mat_plastic)
me_cube_002.use_remesh_fix_poles = True
me_cube_002.use_remesh_preserve_attributes = False
me_cube_002.use_mirror_vertex_groups = False
me_cube_002.update()

# ---- objects
ob_cube = bpy.data.objects.new('Cube', me_cube_003)
ob_cylinder = bpy.data.objects.new('Cylinder', me_cylinder_001)
ob_cube_003 = bpy.data.objects.new('Cube.003', me_cube_006)
ob_cube_004 = bpy.data.objects.new('Cube.004', me_cube_007)
ob_cylinder_001 = bpy.data.objects.new('Cylinder.001', me_cylinder_002)
ob_cylinder_002 = bpy.data.objects.new('Cylinder.002', me_cylinder_003)
ob_cube_006 = bpy.data.objects.new('Cube.006', me_cube)
ob_cube_007 = bpy.data.objects.new('Cube.007', me_cube_002)

# ---- transforms, parenting, visibility, modifiers, constraints
ob_cube.location = (0.0, 0.0, 0.0)
ob_cube.lineart.crease_threshold = 0.0
ob_cylinder.location = (-7.0, -50.0, 5.5)
ob_cylinder.lineart.crease_threshold = 0.0
ob_cube_003.location = (-7.0, -45.0, 5.4)
ob_cube_003.scale = (2.0, 0.5, 0.5)
ob_cube_003.lineart.crease_threshold = 0.0
ob_cube_004.location = (7.0, -50.0, 6.0)
ob_cube_004.scale = (2.5, 2.0, 1.0)
ob_cube_004.lineart.crease_threshold = 0.0
ob_cylinder_001.location = (6.55, -50.0, 7.5)
ob_cylinder_001.rotation_euler = (0.0, 1.571, 0.0)
ob_cylinder_001.lineart.crease_threshold = 0.0
ob_cylinder_002.location = (10.15, -55.1, 0.5)
ob_cylinder_002.lineart.crease_threshold = 0.0
_m = ob_cylinder_002.modifiers.new('Mirror', 'MIRROR')
_m.use_axis = (True, True, False)
_m.mirror_object = ob_cube
ob_cube_006.location = (-5.091, -22.95, -2.133)
ob_cube_006.scale = (1.5, 1.5, 1.5)
ob_cube_006.lineart.crease_threshold = 0.0
ob_cube_007.location = (-5.091, -47.7, -2.133)
ob_cube_007.scale = (1.5, 1.5, 1.5)
ob_cube_007.lineart.crease_threshold = 0.0

# ---- collection membership
col_collection.objects.link(ob_cube)
col_collection.objects.link(ob_cylinder)
col_collection.objects.link(ob_cube_003)
col_collection.objects.link(ob_cube_004)
col_collection.objects.link(ob_cylinder_001)
col_collection.objects.link(ob_cylinder_002)
col_collection.objects.link(ob_cube_006)
col_collection.objects.link(ob_cube_007)

# ---- scene / render settings (as saved in the file)
scene.frame_start = 1; scene.frame_end = 250; scene.frame_set(1)
scene.render.engine = 'CYCLES'
scene.cycles.use_denoising = False
scene.cycles.samples = 128
scene.cycles.sampling_pattern = 'TABULATED_SOBOL'
scene.cycles.use_adaptive_sampling = False
scene.cycles.use_light_tree = False
scene.view_settings.view_transform = 'Filmic'
scene.unit_settings.scale_length = 0.01
bpy.context.view_layer.update()

# ---- added for rendering (the .blend has no active camera and no usable light): camera, sun
cam_auto = bpy.data.cameras.new('AutoCamera')
cam_auto.lens = 50.0
cam_auto.sensor_width = 36.0
cam_auto.clip_end = 1921.02
ob_auto_camera = bpy.data.objects.new('AutoCamera', cam_auto)
scene.collection.objects.link(ob_auto_camera)
ob_auto_camera.location = (108.718, -131.352, 91.7519)
ob_auto_camera.rotation_euler = (1.09748, -7.21219e-08, 0.694738)
scene.camera = ob_auto_camera
light_auto_sun = bpy.data.lights.new('AutoSun', 'SUN')
light_auto_sun.energy = 3.0
light_auto_sun.angle = 0.0523599
ob_auto_sun = bpy.data.objects.new('AutoSun', light_auto_sun)
scene.collection.objects.link(ob_auto_sun)
ob_auto_sun.rotation_euler = (0.872665, 0.174533, 0.523599)
bpy.context.view_layer.update()
